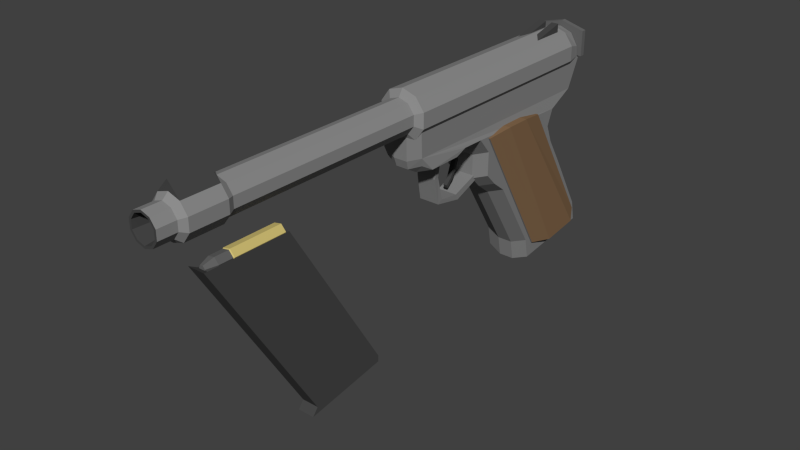 # Source: Ruger2222.blend  (saved by Blender 2.70.0; exported with 4.5.12 LTS)
import bpy
from mathutils import Matrix  # noqa: F401  (used for matrix-valued properties, if any)

bpy.ops.wm.read_factory_settings(use_empty=True)
scene = bpy.context.scene
scene.name = 'Scene'

# ---- collections
col_collection_1 = bpy.data.collections.new('Collection 1'); scene.collection.children.link(col_collection_1)

# ---- materials (node trees are filled in below, after node groups)
mat_material_008 = bpy.data.materials.new('Material.008')
mat_material_008.alpha_threshold = 0.0
mat_material_008.use_transparent_shadow = False
mat_material_008.diffuse_color = (0.65, 0.5325, 0.1812, 1.0)
mat_material_008.roughness = 0.5
mat_material_008.line_color = (0.0, 0.0, 0.0, 1.0)
mat_material_009 = bpy.data.materials.new('Material.009')
mat_material_009.alpha_threshold = 0.0
mat_material_009.use_transparent_shadow = False
mat_material_009.diffuse_color = (0.1282, 0.1282, 0.1282, 1.0)
mat_material_009.roughness = 0.5
mat_material_009.line_color = (0.0, 0.0, 0.0, 1.0)
mat_material_006 = bpy.data.materials.new('Material.006')
mat_material_006.alpha_threshold = 0.0
mat_material_006.use_transparent_shadow = False
mat_material_006.diffuse_color = (0.06681, 0.06681, 0.06681, 1.0)
mat_material_006.roughness = 0.5
mat_material_006.line_color = (0.0, 0.0, 0.0, 1.0)
mat_material_007 = bpy.data.materials.new('Material.007')
mat_material_007.alpha_threshold = 0.0
mat_material_007.use_transparent_shadow = False
mat_material_007.diffuse_color = (0.1424, 0.1424, 0.1424, 1.0)
mat_material_007.roughness = 0.5
mat_material_007.line_color = (0.0, 0.0, 0.0, 1.0)
mat_material_005 = bpy.data.materials.new('Material.005')
mat_material_005.alpha_threshold = 0.0
mat_material_005.use_transparent_shadow = False
mat_material_005.diffuse_color = (0.06372, 0.06372, 0.06372, 1.0)
mat_material_005.roughness = 0.5
mat_material_005.line_color = (0.0, 0.0, 0.0, 1.0)
mat_material_001 = bpy.data.materials.new('Material.001')
mat_material_001.alpha_threshold = 0.0
mat_material_001.use_transparent_shadow = False
mat_material_001.diffuse_color = (0.233, 0.1397, 0.07351, 1.0)
mat_material_001.roughness = 0.5
mat_material_001.line_color = (0.0, 0.0, 0.0, 1.0)
mat_material_002 = bpy.data.materials.new('Material.002')
mat_material_002.alpha_threshold = 0.0
mat_material_002.use_transparent_shadow = False
mat_material_002.diffuse_color = (0.233, 0.233, 0.233, 1.0)
mat_material_002.roughness = 0.5
mat_material_002.line_color = (0.0, 0.0, 0.0, 1.0)
mat_material_003 = bpy.data.materials.new('Material.003')
mat_material_003.alpha_threshold = 0.0
mat_material_003.use_transparent_shadow = False
mat_material_003.diffuse_color = (0.2668, 0.2668, 0.2668, 1.0)
mat_material_003.roughness = 0.5
mat_material_003.line_color = (0.0, 0.0, 0.0, 1.0)
mat_material_004 = bpy.data.materials.new('Material.004')
mat_material_004.alpha_threshold = 0.0
mat_material_004.use_transparent_shadow = False
mat_material_004.diffuse_color = (0.06372, 0.06372, 0.06372, 1.0)
mat_material_004.roughness = 0.5
mat_material_004.line_color = (0.0, 0.0, 0.0, 1.0)

# ---- material node trees

# ---- world
world_world = bpy.data.worlds.new('World'); scene.world = world_world
world_world.color = (0.05088, 0.05088, 0.05088)
world_world.use_sun_shadow = False
world_world.sun_shadow_jitter_overblur = 0.0
world_world.cycles.sampling_method = 'MANUAL'
world_world.cycles.sample_map_resolution = 256

# ---- meshes
me_cylinder_007 = bpy.data.meshes.new('Cylinder.007')
me_cylinder_007.from_pydata([(0.0, 1.0, -1.0), (0.0, 1.0, 0.774), (0.866, 0.5, -1.0), (0.866, 0.5, 0.774), (0.866, -0.5, -1.0), (0.866, -0.5, 0.774), (-8.742e-08, -1.0, -1.0), (-8.742e-08, -1.0, 0.774), (-0.866, -0.5, -1.0), (-0.866, -0.5, 0.774), (-0.866, 0.5, -1.0), (-0.866, 0.5, 0.774), (2.809e-08, 0.914, 0.8024), (0.7916, 0.457, 0.8024), (0.7916, -0.457, 0.8024), (-1.114e-07, -0.914, 0.8024), (-0.7916, -0.457, 0.8024), (-0.7916, 0.457, 0.8024)], [], [(0, 1, 3, 2), (2, 3, 5, 4), (4, 5, 7, 6), (6, 7, 9, 8), (1, 11, 17, 12), (10, 11, 1, 0), (8, 9, 11, 10), (0, 2, 4, 6, 8, 10), (11, 9, 16, 17), (9, 7, 15, 16), (7, 5, 14, 15), (5, 3, 13, 14), (3, 1, 12, 13)])
_uv = me_cylinder_007.uv_layers.new(name='UVMap')
_uv.uv.foreach_set('vector', [0.7754, 0.9435, 0.7754, 0.5, 1.0, 0.5, 1.0, 0.9435, 0.3369, 0.5, 0.3369, 0.9435, 0.2246, 0.9435, 0.2246, 0.5, 0.2246, 0.5, 0.2246, 0.9435, 5.355e-08, 0.9435, 0.0, 0.5, 0.3984, 0.5, 5.355e-08, 0.5, 5.355e-08, 0.375, 0.3984, 0.375, 0.7754, 0.875, 0.5869, 1.0, 0.5853, 0.9785, 0.7576, 0.8643, 0.3984, 0.125, 0.0, 0.125, 1.339e-08, 2.98e-08, 0.3984, 0.0, 0.3984, 0.375, 5.355e-08, 0.375, 0.0, 0.125, 0.3984, 0.125, 0.5929, 0.5, 0.3984, 0.375, 0.3984, 0.125, 0.5929, 0.0, 0.7875, 0.125, 0.7875, 0.375, 0.5869, 1.0, 0.3984, 0.875, 0.4131, 0.8643, 0.5853, 0.9785, 0.3984, 0.875, 0.3984, 0.625, 0.4131, 0.6357, 0.4131, 0.8643, 0.3984, 0.625, 0.5869, 0.5, 0.5853, 0.5215, 0.4131, 0.6357, 0.5869, 0.5, 0.7754, 0.625, 0.7576, 0.6357, 0.5853, 0.5215, 0.7754, 0.625, 0.7754, 0.875, 0.7576, 0.8643, 0.7576, 0.6357])
me_cylinder_007.materials.append(mat_material_008)
me_cylinder_007.materials.append(mat_material_009)
me_cylinder_007.use_remesh_preserve_volume = False
me_cylinder_007.use_remesh_preserve_attributes = False
me_cylinder_007.use_mirror_vertex_groups = False
me_cylinder_007.update()
me_cylinder_005 = bpy.data.meshes.new('Cylinder.005')
me_cylinder_005.from_pydata([(0.0, 1.0, -1.0), (0.0, 1.0, 0.774), (0.866, 0.5, -1.0), (0.866, 0.5, 0.774), (0.866, -0.5, -1.0), (0.866, -0.5, 0.774), (-8.742e-08, -1.0, -1.0), (-8.742e-08, -1.0, 0.774), (-0.866, -0.5, -1.0), (-0.866, -0.5, 0.774), (-0.866, 0.5, -1.0), (-0.866, 0.5, 0.774), (2.809e-08, 0.914, 0.8024), (0.7916, 0.457, 0.8024), (0.7916, -0.457, 0.8024), (-1.114e-07, -0.914, 0.8024), (-0.7916, -0.457, 0.8024), (-0.7916, 0.457, 0.8024), (-2.876e-07, 0.914, 1.279), (0.7916, 0.457, 1.279), (0.7916, -0.457, 1.279), (-4.271e-07, -0.914, 1.279), (-0.7916, -0.457, 1.279), (-0.7916, 0.457, 1.279), (-2.858e-07, 0.4506, 1.626), (0.3902, 0.2253, 1.626), (0.3902, -0.2253, 1.626), (-4.091e-07, -0.4506, 1.626), (-0.3902, -0.2253, 1.626), (-0.3902, 0.2253, 1.626)], [], [(0, 1, 3, 2), (2, 3, 5, 4), (4, 5, 7, 6), (6, 7, 9, 8), (1, 11, 17, 12), (10, 11, 1, 0), (8, 9, 11, 10), (0, 2, 4, 6, 8, 10), (12, 17, 23, 18), (11, 9, 16, 17), (9, 7, 15, 16), (7, 5, 14, 15), (5, 3, 13, 14), (3, 1, 12, 13), (18, 23, 29, 24), (17, 16, 22, 23), (16, 15, 21, 22), (15, 14, 20, 21), (14, 13, 19, 20), (13, 12, 18, 19), (25, 24, 29, 28, 27, 26), (23, 22, 28, 29), (22, 21, 27, 28), (21, 20, 26, 27), (20, 19, 25, 26), (19, 18, 24, 25)])
me_cylinder_005.polygons.foreach_set('material_index', [0, 0, 0, 0, 0, 0, 0, 0, 1, 0, 0, 0, 0, 0, 1, 1, 1, 1, 1, 1, 1, 1, 1, 1, 1, 1])
_uv = me_cylinder_005.uv_layers.new(name='UVMap')
_uv.uv.foreach_set('vector', [0.6738, 0.7335, 0.6738, 0.3887, 0.8746, 0.3887, 0.8746, 0.7335, 0.8746, 0.7335, 0.8746, 0.3887, 0.9749, 0.3887, 0.9749, 0.7335, 0.7037, 0.3448, 0.7037, 5.792e-08, 0.9044, 0.0, 0.9044, 0.3448, 0.3561, 0.3887, 9.571e-08, 0.3887, 4.785e-08, 0.2915, 0.3561, 0.2915, 0.3561, 0.09718, 0.5299, 0.0, 0.5299, 0.01671, 0.371, 0.1055, 0.3561, 0.09718, 0.0, 0.09718, 4.785e-08, 2.317e-08, 0.3561, 0.0, 0.3561, 0.2915, 4.785e-08, 0.2915, 0.0, 0.09718, 0.3561, 0.09718, 0.1822, 0.7775, 0.008415, 0.6803, 0.008415, 0.4859, 0.1822, 0.3887, 0.3561, 0.4859, 0.3561, 0.6803, 0.9044, 0.3553, 0.9044, 0.2665, 1.0, 0.2665, 1.0, 0.3553, 0.5299, 0.0, 0.7037, 0.09718, 0.6888, 0.1055, 0.5299, 0.01671, 0.7037, 0.09718, 0.7037, 0.2915, 0.6888, 0.2832, 0.6888, 0.1055, 0.7037, 0.2915, 0.5299, 0.3887, 0.5299, 0.372, 0.6888, 0.2832, 0.5299, 0.3887, 0.3561, 0.2915, 0.371, 0.2832, 0.5299, 0.372, 0.3561, 0.2915, 0.3561, 0.09718, 0.371, 0.1055, 0.371, 0.2832, 0.3561, 0.4776, 0.515, 0.3887, 0.515, 0.4788, 0.4366, 0.5226, 0.9044, 0.2665, 0.9044, 0.08883, 1.0, 0.08883, 1.0, 0.2665, 0.9044, 0.08883, 0.9044, 0.0, 1.0, 3.475e-08, 1.0, 0.08883, 0.7694, 0.9112, 0.7694, 0.7335, 0.865, 0.7335, 0.865, 0.9112, 0.6738, 1.0, 0.6738, 0.9112, 0.7694, 0.9112, 0.7694, 1.0, 0.6738, 0.9112, 0.6738, 0.7335, 0.7694, 0.7335, 0.7694, 0.9112, 0.4366, 0.6102, 0.4366, 0.5226, 0.515, 0.4788, 0.5933, 0.5226, 0.5933, 0.6102, 0.515, 0.654, 0.515, 0.3887, 0.6738, 0.4776, 0.5933, 0.5226, 0.515, 0.4788, 0.6738, 0.4776, 0.6738, 0.6552, 0.5933, 0.6102, 0.5933, 0.5226, 0.6738, 0.6552, 0.515, 0.744, 0.515, 0.654, 0.5933, 0.6102, 0.515, 0.744, 0.3561, 0.6552, 0.4366, 0.6102, 0.515, 0.654, 0.3561, 0.6552, 0.3561, 0.4776, 0.4366, 0.5226, 0.4366, 0.6102])
me_cylinder_005.materials.append(mat_material_008)
me_cylinder_005.materials.append(mat_material_009)
me_cylinder_005.use_remesh_preserve_volume = False
me_cylinder_005.use_remesh_preserve_attributes = False
me_cylinder_005.use_mirror_vertex_groups = False
me_cylinder_005.update()
me_cube_010 = bpy.data.meshes.new('Cube.010')
me_cube_010.from_pydata([(-0.2078, 0.3111, -2.105), (-0.2078, 1.933, -1.862), (0.2128, 1.933, -1.862), (0.2128, 0.3111, -2.105), (-0.2078, 0.4222, -1.968), (-0.2078, 1.935, -1.743), (0.2128, 1.935, -1.743), (0.2128, 0.4222, -1.968), (-0.2078, -1.651, 1.433), (-0.2078, -0.01298, 1.433), (0.2128, -0.01298, 1.433), (0.2128, -1.651, 1.433), (-0.1474, -1.524, 1.377), (-0.1474, -0.01599, 1.377), (0.1398, -0.01599, 1.377), (0.1398, -1.524, 1.377), (-0.134, -1.453, 1.194), (-0.134, -0.0864, 1.194), (0.1264, -0.0864, 1.194), (0.1264, -1.453, 1.194)], [], [(4, 5, 1, 0), (5, 6, 2, 1), (6, 7, 3, 2), (7, 4, 0, 3), (0, 1, 2, 3), (4, 7, 11, 8), (8, 11, 15, 12), (7, 6, 10, 11), (6, 5, 9, 10), (5, 4, 8, 9), (12, 15, 19, 16), (11, 10, 14, 15), (10, 9, 13, 14), (9, 8, 12, 13), (19, 18, 17, 16), (15, 14, 18, 19), (14, 13, 17, 18), (13, 12, 16, 17)])
_uv = me_cube_010.uv_layers.new(name='UVMap')
_uv.uv.foreach_set('vector', [0.2816, 0.6794, 0.5602, 0.6798, 0.5566, 0.7015, 0.2579, 0.7015, 0.8468, 0.6684, 0.9234, 0.6684, 0.9234, 0.6894, 0.8468, 0.6894, 0.8468, 0.01854, 0.5905, 0.1296, 0.5602, 0.1187, 0.8351, 0.0, 1.0, 0.02918, 0.9234, 0.02918, 0.9234, 0.0, 1.0, 0.0, 0.9234, 0.6894, 0.9234, 0.993, 0.8468, 0.993, 0.8468, 0.6894, 0.9234, 0.02918, 1.0, 0.02918, 1.0, 0.5646, 0.9234, 0.5646, 0.5602, 1.0, 0.4836, 1.0, 0.4969, 0.9748, 0.5492, 0.9748, 0.5905, 0.1296, 0.8468, 0.01854, 0.8468, 0.7083, 0.5925, 0.8669, 0.9234, 0.6684, 0.8468, 0.6684, 0.8468, 0.0, 0.9234, 0.0, 0.5602, 0.6798, 0.2816, 0.6794, 0.0, 0.0, 0.295, 0.04495, 0.4146, 0.7547, 0.4146, 0.7015, 0.4502, 0.704, 0.4502, 0.7522, 0.4836, 1.0, 0.4836, 0.7031, 0.4969, 0.7015, 0.4969, 0.9748, 0.04742, 0.7794, 0.04742, 0.7015, 0.0574, 0.7127, 0.0574, 0.7659, 0.5602, 0.7031, 0.5602, 1.0, 0.5492, 0.9748, 0.5492, 0.7015, 2.171e-08, 0.9493, 0.0, 0.7015, 0.04742, 0.7015, 0.04742, 0.9493, 0.4836, 0.7015, 0.4836, 0.9807, 0.4502, 0.9676, 0.4502, 0.7146, 0.0574, 0.7659, 0.0574, 0.7127, 0.09267, 0.7152, 0.09267, 0.7634, 0.9568, 0.6894, 0.9568, 0.9685, 0.9234, 0.9555, 0.9234, 0.7024])
me_cube_010.materials.append(mat_material_006)
me_cube_010.use_remesh_preserve_volume = False
me_cube_010.use_remesh_preserve_attributes = False
me_cube_010.use_mirror_vertex_groups = False
me_cube_010.update()
me_cube_005 = bpy.data.meshes.new('Cube.005')
me_cube_005.from_pydata([(-0.002744, -7.296, 0.382), (-0.002744, -0.06432, 0.382), (-0.04103, -7.296, 0.3336), (-0.04103, -0.06432, 0.3336), (-0.06469, -7.296, 0.2071), (-0.06469, -0.06432, 0.2071), (-0.06469, -7.296, 0.05072), (-0.06469, -0.06432, 0.05072), (-0.04103, -7.296, -0.07581), (-0.04103, -0.06432, -0.07581), (-0.002744, -7.296, -0.1241), (-0.002744, -0.06432, -0.1241), (0.03554, -7.296, -0.07581), (0.03554, -0.06432, -0.07581), (0.0592, -7.296, 0.05072), (0.05921, -0.06432, 0.05072), (0.0592, -7.296, 0.2071), (0.05921, -0.06432, 0.2071), (0.03554, -7.296, 0.3336), (0.03554, -0.06432, 0.3336), (-0.3416, -0.1542, -0.5248), (-0.3416, 0.1542, -0.5248), (0.3416, 0.1542, -0.517), (0.3416, -0.1542, -0.517), (-0.3416, -0.1542, 0.8798), (-0.3416, 0.1542, 0.8798), (0.3416, 0.1542, 0.8798), (0.3416, -0.1542, 0.8798), (0.001097, -0.1542, -0.8798), (0.001562, 0.1542, -0.8798), (-0.3199, -11.7, 0.8885), (-0.3199, -7.349, 0.8885), (-0.2191, -7.349, -0.3148), (-0.2191, -11.7, -0.3148), (-0.3117, -11.7, 0.2042), (-0.3117, -7.349, 0.2042)], [], [(0, 1, 3, 2), (2, 3, 5, 4), (4, 5, 7, 6), (6, 7, 9, 8), (8, 9, 11, 10), (10, 11, 13, 12), (12, 13, 15, 14), (14, 15, 17, 16), (18, 19, 1, 0), (16, 17, 19, 18), (24, 25, 21, 20), (25, 26, 22, 29, 21), (26, 27, 23, 22), (27, 24, 20, 28, 23), (20, 21, 29, 28), (27, 26, 25, 24), (28, 29, 22, 23), (34, 30, 31, 35), (35, 32, 33, 34)])
_uv = me_cube_005.uv_layers.new(name='UVMap')
_uv.uv.foreach_set('vector', [0.5106, 0.001669, 0.4638, 1.0, 0.451, 0.9998, 0.4978, 0.001513, 0.4978, 0.001513, 0.451, 0.9998, 0.417, 0.9994, 0.4638, 0.001099, 0.4638, 0.001099, 0.417, 0.9994, 0.3746, 0.9989, 0.4214, 0.000583, 0.4214, 0.000583, 0.3746, 0.9989, 0.3402, 0.9985, 0.387, 0.0001634, 0.387, 0.0001634, 0.3402, 0.9985, 0.3268, 0.9983, 0.3736, 0.0, 0.5106, 0.9986, 0.5106, 6.173e-09, 0.5237, 6.173e-09, 0.5237, 0.9986, 0.5237, 0.9986, 0.5237, 6.173e-09, 0.558, 4.115e-09, 0.558, 0.9986, 0.558, 0.9986, 0.558, 4.115e-09, 0.6004, 2.058e-09, 0.6004, 0.9986, 0.6347, 0.9986, 0.6347, 0.0, 0.6478, 0.0, 0.6478, 0.9986, 0.6004, 0.9986, 0.6004, 2.058e-09, 0.6347, 0.0, 0.6347, 0.9986, 0.9164, 0.2444, 0.8329, 0.2444, 0.8329, 0.05049, 0.9164, 0.05049, 0.8329, 0.243, 0.6478, 0.243, 0.6478, 0.0501, 0.7399, 0.0, 0.8329, 0.04902, 0.8329, 0.2444, 0.9164, 0.2444, 0.9164, 0.4372, 0.8329, 0.4372, 0.8329, 0.486, 0.6478, 0.486, 0.6478, 0.292, 0.7406, 0.243, 0.8329, 0.2931, 0.9164, 0.05049, 0.8329, 0.05049, 0.8329, 0.0, 0.9164, 2.025e-06, 1.0, 0.3387, 0.9164, 0.3387, 0.9164, 0.2444, 1.0, 0.2444, 0.9164, 0.4873, 0.8329, 0.4873, 0.8329, 0.4372, 0.9164, 0.4372, 0.1414, 0.0, 0.3268, 0.0, 0.3268, 0.601, 0.1414, 0.601, 0.1414, 0.601, 8.883e-08, 0.601, 0.0, 0.0, 0.1414, 0.0])
me_cube_005.materials.append(mat_material_007)
me_cube_005.use_remesh_preserve_volume = False
me_cube_005.use_remesh_preserve_attributes = False
me_cube_005.use_mirror_vertex_groups = False
me_cube_005.update()
me_cube_004 = bpy.data.meshes.new('Cube.004')
me_cube_004.from_pydata([(-0.228, -9.324, 0.04724), (-0.3393, -8.213, 0.1706), (0.2747, -7.833, 0.1735), (0.3718, -9.467, 0.08627), (-0.3103, -10.44, 0.2822), (-0.3103, -8.476, 0.3502), (0.3638, -8.476, 0.3502), (0.3638, -10.44, 0.2822), (-0.3152, -6.878, -0.1376), (-0.3152, -4.556, -0.1119), (0.3353, -4.556, -0.1119), (0.3353, -6.878, -0.1376), (-0.3253, -0.7113, -0.4792), (-0.3253, -0.986, -0.3325), (0.3037, -0.986, -0.3325), (0.3037, -0.7113, -0.4792), (-0.3207, 7.242, -0.3417), (-0.3207, 7.043, -0.2351), (0.2554, 7.043, -0.2351), (0.2554, 7.242, -0.3417), (-0.2686, 11.97, -0.1568), (-0.2686, 10.57, -0.08126), (0.2423, 10.57, -0.08126), (0.2423, 11.97, -0.1568)], [], [(4, 5, 1, 0), (5, 6, 2, 1), (6, 7, 3, 2), (7, 4, 0, 3), (3, 0, 8, 11), (11, 8, 12, 15), (2, 3, 11, 10), (1, 2, 10, 9), (0, 1, 9, 8), (15, 12, 16, 19), (10, 11, 15, 14), (9, 10, 14, 13), (8, 9, 13, 12), (19, 16, 20, 23), (14, 15, 19, 18), (13, 14, 18, 17), (12, 13, 17, 16), (18, 19, 23, 22), (17, 18, 22, 21), (16, 17, 21, 20), (21, 22, 23, 20)])
me_cube_004.materials.append(mat_material_005)
me_cube_004.use_remesh_preserve_volume = False
me_cube_004.use_remesh_preserve_attributes = False
me_cube_004.use_mirror_vertex_groups = False
me_cube_004.update()
me_cube_002 = bpy.data.meshes.new('Cube.002')
me_cube_002.from_pydata([(0.1517, 2.313, -2.102), (0.1517, 3.721, -1.884), (0.2272, 3.721, -1.884), (0.2272, 2.313, -2.102), (0.1517, 0.7579, 0.5544), (0.1517, 2.255, 0.5544), (0.2272, 2.255, 0.5544), (0.2272, 0.7579, 0.5544), (0.07436, 1.257, 0.6303), (0.07436, 1.756, 0.6303), (0.07436, 3.581, -2.102), (0.07436, 2.812, -2.202), (0.2272, 1.756, 0.6303), (0.2272, 1.257, 0.6303), (0.2272, 2.812, -2.202), (0.2272, 3.581, -2.102), (1.091, 2.313, -2.102), (1.091, 3.721, -1.884), (1.016, 3.721, -1.884), (1.016, 2.313, -2.102), (1.091, 0.7579, 0.5544), (1.091, 2.255, 0.5544), (1.016, 2.255, 0.5544), (1.016, 0.7579, 0.5544), (1.168, 1.257, 0.6303), (1.168, 1.756, 0.6303), (1.168, 3.581, -2.102), (1.168, 2.812, -2.202), (1.016, 1.756, 0.6303), (1.016, 1.257, 0.6303), (1.016, 2.812, -2.202), (1.016, 3.581, -2.102), (0.4483, -0.4244, 0.09592), (0.4404, -0.3337, 0.1253), (0.8199, -0.3337, 0.1253), (0.8271, -0.4289, 0.1199), (0.4232, -0.4153, 0.4347), (0.4304, -0.2959, 0.4427), (0.8383, -0.2959, 0.4427), (0.8303, -0.4215, 0.4601), (0.4274, -0.3198, -0.3868), (0.4274, -0.2183, -0.328), (0.821, -0.2183, -0.328), (0.821, -0.3198, -0.3868), (0.4213, 0.2608, -0.5101), (0.4213, 0.2034, -0.3948), (0.8019, 0.2034, -0.3948), (0.8019, 0.2608, -0.5101), (0.4054, 1.273, -0.1309), (0.4054, 1.226, -0.03818), (0.7914, 1.226, -0.03818), (0.7914, 1.273, -0.1309), (0.1993, -1.0, 0.7468), (0.1993, 3.4, 0.7119), (1.0, 3.4, 0.7119), (1.0, -1.0, 0.7468), (0.2134, -1.0, 1.203), (0.2134, 3.7, 1.285), (0.9859, 3.711, 1.285), (0.9859, -1.0, 1.203), (0.186, -0.7924, 0.4992), (0.186, 2.785, 0.4992), (1.059, 2.785, 0.4992), (1.059, -0.7924, 0.4992), (0.2356, -0.9526, 0.5911), (0.9616, -0.9479, 0.5855), (1.059, 0.786, 0.2839), (0.186, 0.786, 0.2839), (1.059, 0.5322, 0.5885), (0.186, 0.5322, 0.5885), (1.059, 0.09837, 0.5967), (0.186, 0.09837, 0.5967), (1.059, -0.1349, 0.5032), (0.186, -0.1349, 0.5032), (1.059, 2.656, 0.19), (0.186, 2.656, 0.19), (0.186, 1.001, -0.3955), (1.059, 1.001, -0.3955), (0.186, 0.782, -0.1678), (1.059, 0.782, -0.1678), (0.186, 2.797, -0.1562), (1.059, 2.797, -0.1562), (0.186, 1.284, -0.6152), (1.059, 1.284, -0.6152), (0.186, 3.137, -0.7049), (1.059, 3.137, -0.7049), (0.186, 2.131, -1.99), (1.059, 2.131, -1.99), (0.186, 3.773, -1.794), (1.059, 3.773, -1.794), (0.186, 2.21, -2.384), (1.059, 2.21, -2.384), (0.186, 3.852, -2.188), (1.059, 3.852, -2.188), (0.4709, 3.776, 1.285), (0.7284, 3.758, 1.285), (0.7331, 3.587, 0.7119), (0.4662, 3.587, 0.7119), (0.7284, -1.066, 1.098), (0.4709, -1.066, 1.098), (0.4662, -1.066, 0.6413), (0.7331, -1.066, 0.6413), (0.7677, 2.971, 0.4992), (0.4768, 2.971, 0.4992), (0.4768, -0.8589, 0.3937), (0.7677, -0.8589, 0.3937), (0.7196, -1.016, 0.4819), (0.4776, -1.018, 0.4837), (0.7677, 0.7196, 0.1785), (0.4768, 0.7196, 0.1785), (0.7677, 0.4658, 0.4831), (0.4768, 0.4658, 0.4831), (0.7677, 0.03194, 0.4912), (0.4768, 0.03194, 0.4912), (0.7677, -0.2014, 0.3978), (0.4768, -0.2014, 0.3978), (0.7677, 2.843, 0.19), (0.4768, 2.843, 0.19), (0.7677, 0.9342, -0.501), (0.4768, 0.9342, -0.501), (0.7677, 0.7156, -0.2733), (0.4768, 0.7156, -0.2733), (0.7677, 2.983, -0.1562), (0.4768, 2.983, -0.1562), (0.7677, 1.217, -0.7207), (0.4768, 1.217, -0.7207), (0.7677, 3.323, -0.7049), (0.4768, 3.323, -0.7049), (0.7677, 2.065, -2.096), (0.4768, 2.065, -2.096), (0.7677, 3.96, -1.794), (0.4768, 3.96, -1.794), (0.7677, 2.143, -2.49), (0.4768, 2.143, -2.49), (0.7677, 4.039, -2.188), (0.4768, 4.039, -2.188), (0.4012, 3.201, 1.971), (0.4012, 2.298, 1.759), (0.5419, 2.298, 1.759), (0.5419, 3.201, 1.971), (0.4012, 3.201, 1.664), (0.4012, 2.209, 1.561), (0.5419, 2.209, 1.561), (0.5419, 3.201, 1.664), (0.667, 3.201, 1.971), (0.667, 2.244, 1.738), (0.8077, 2.244, 1.738), (0.8077, 3.201, 1.971), (0.667, 3.201, 1.664), (0.667, 2.155, 1.54), (0.8077, 2.155, 1.54), (0.8077, 3.201, 1.664), (0.6057, -1.108, 1.735), (0.6057, -4.952, 1.735), (0.795, -4.952, 1.674), (0.795, -1.108, 1.674), (0.8779, -1.023, 1.788), (0.6057, -1.023, 1.876), (0.4163, -1.108, 1.674), (0.4163, -4.952, 1.674), (0.6057, -5.073, 1.793), (0.8291, -5.073, 1.721), (0.9121, -4.952, 1.513), (0.9121, -1.108, 1.513), (0.3335, -1.023, 1.788), (1.046, -1.023, 1.556), (0.8779, 3.344, 1.788), (0.6057, 3.344, 1.876), (0.2993, -1.108, 1.513), (0.2993, -4.952, 1.513), (0.3823, -5.073, 1.721), (0.9671, -5.073, 1.531), (0.6057, -5.781, 1.793), (0.8291, -5.781, 1.721), (0.9121, -4.952, 1.314), (0.9121, -1.108, 1.314), (0.1652, -1.023, 1.556), (0.3335, 3.344, 1.788), (1.046, -1.023, 1.27), (1.046, 3.344, 1.556), (1.046, 3.344, 1.27), (0.8779, 3.344, 1.039), (0.6057, 3.344, 0.9501), (0.3335, 3.344, 1.039), (0.1652, 3.344, 1.27), (0.1652, 3.344, 1.556), (0.2993, -1.108, 1.314), (0.2993, -4.952, 1.314), (0.2442, -5.073, 1.531), (0.3823, -5.781, 1.721), (0.9671, -5.073, 1.296), (0.9671, -5.781, 1.531), (0.2442, -5.781, 1.531), (0.2442, -5.781, 1.296), (0.3823, -5.781, 1.106), (0.6057, -5.781, 1.033), (0.8291, -5.781, 1.106), (0.9671, -5.781, 1.296), (0.795, -4.952, 1.153), (0.795, -1.108, 1.153), (0.1652, -1.023, 1.27), (0.1652, 1.347, 1.556), (0.2587, 1.347, 1.685), (0.2587, 0.1373, 1.685), (0.1652, 0.1373, 1.556), (0.8779, -1.023, 1.039), (0.6057, -1.023, 0.9501), (0.3335, -1.023, 1.039), (0.1652, 0.1373, 1.354), (0.1652, 1.347, 1.354), (0.4163, -1.108, 1.153), (0.4163, -4.952, 1.153), (0.2442, -5.073, 1.296), (0.8291, -5.073, 1.106), (0.3823, -5.073, 1.106), (0.6057, -5.073, 1.033), (0.6057, -4.952, 1.091), (0.6057, -1.108, 1.091), (0.7319, 1.347, 1.717), (0.7319, 0.1373, 1.717), (0.7319, 0.1373, 1.35), (0.6608, 0.1373, 1.085), (0.7319, 1.347, 1.35), (0.6608, 1.347, 1.085), (0.8392, 3.631, 1.709), (0.6057, 3.631, 1.797), (0.3721, 3.631, 1.709), (0.9787, 3.631, 1.477), (0.991, 3.631, 1.286), (0.7658, 3.631, 1.231), (0.6057, 3.631, 1.202), (0.4455, 3.631, 1.231), (0.2203, 3.631, 1.286), (0.2327, 3.631, 1.477), (0.6057, -5.073, 1.97), (0.673, -5.073, 1.897), (0.5384, -5.073, 1.897), (0.6057, -5.781, 1.97), (0.673, -5.781, 1.897), (0.5384, -5.781, 1.897), (0.6057, -5.887, 1.698), (0.7732, -5.887, 1.644), (0.4381, -5.887, 1.644), (0.8768, -5.887, 1.501), (0.3345, -5.887, 1.501), (0.3345, -5.887, 1.325), (0.4381, -5.887, 1.183), (0.6057, -5.887, 1.128), (0.7732, -5.887, 1.183), (0.8768, -5.887, 1.325), (0.6057, -6.239, 1.698), (0.7732, -6.239, 1.644), (0.4381, -6.239, 1.644), (0.8768, -6.239, 1.501), (0.3345, -6.239, 1.501), (0.3345, -6.239, 1.325), (0.4381, -6.239, 1.183), (0.6057, -6.239, 1.128), (0.7732, -6.239, 1.183), (0.8768, -6.239, 1.325), (0.6057, -6.239, 1.655), (0.748, -6.239, 1.609), (0.4633, -6.239, 1.609), (0.836, -6.239, 1.488), (0.3754, -6.239, 1.488), (0.3754, -6.239, 1.338), (0.4633, -6.239, 1.217), (0.6057, -6.239, 1.171), (0.748, -6.239, 1.217), (0.836, -6.239, 1.338), (0.6057, -5.805, 1.603), (0.7175, -5.805, 1.567), (0.4938, -5.805, 1.567), (0.7866, -5.805, 1.472), (0.4247, -5.805, 1.472), (0.4247, -5.805, 1.354), (0.4938, -5.805, 1.259), (0.6057, -5.805, 1.223), (0.7175, -5.805, 1.259), (0.7866, -5.805, 1.354)], [], [(9, 5, 1, 10), (5, 6, 2, 1), (7, 4, 0, 3), (10, 1, 2, 15), (12, 6, 5, 9), (4, 8, 11, 0), (8, 9, 10, 11), (0, 11, 14, 3), (11, 10, 15, 14), (7, 13, 8, 4), (13, 12, 9, 8), (25, 26, 17, 21), (21, 17, 18, 22), (23, 19, 16, 20), (26, 31, 18, 17), (28, 25, 21, 22), (20, 16, 27, 24), (24, 27, 26, 25), (16, 19, 30, 27), (27, 30, 31, 26), (23, 20, 24, 29), (29, 24, 25, 28), (36, 37, 33, 32), (37, 38, 34, 33), (38, 39, 35, 34), (39, 36, 32, 35), (35, 32, 40, 43), (43, 40, 44, 47), (34, 35, 43, 42), (33, 34, 42, 41), (32, 33, 41, 40), (47, 44, 48, 51), (42, 43, 47, 46), (41, 42, 46, 45), (40, 41, 45, 44), (46, 47, 51, 50), (45, 46, 50, 49), (44, 45, 49, 48), (56, 57, 53, 52), (95, 58, 54, 96), (58, 59, 55, 54), (99, 56, 52, 100), (100, 52, 64, 107), (99, 94, 57, 56), (105, 114, 72, 63), (54, 55, 65, 63, 72, 70, 68, 66, 79, 77, 81, 74, 62), (96, 54, 62, 102), (52, 53, 61, 75, 80, 76, 78, 67, 69, 71, 73, 60, 64), (107, 64, 60, 104), (108, 120, 79, 66), (110, 108, 66, 68), (112, 110, 68, 70), (114, 112, 70, 72), (116, 102, 62, 74), (122, 81, 85, 126), (120, 118, 77, 79), (122, 116, 74, 81), (126, 85, 89, 130), (81, 77, 83, 85), (76, 80, 84, 82), (119, 76, 82, 125), (130, 89, 93, 134), (85, 83, 87, 89), (82, 84, 88, 86), (125, 82, 86, 129), (132, 134, 93, 91), (89, 87, 91, 93), (86, 88, 92, 90), (129, 86, 90, 133), (57, 94, 97, 53), (94, 95, 96, 97), (59, 98, 101, 55), (98, 99, 100, 101), (55, 101, 106, 65), (101, 100, 107, 106), (59, 58, 95, 98), (98, 95, 94, 99), (60, 73, 115, 104), (104, 115, 114, 105), (53, 97, 103, 61), (97, 96, 102, 103), (65, 106, 105, 63), (106, 107, 104, 105), (67, 78, 121, 109), (109, 121, 120, 108), (69, 67, 109, 111), (111, 109, 108, 110), (71, 69, 111, 113), (113, 111, 110, 112), (73, 71, 113, 115), (115, 113, 112, 114), (75, 61, 103, 117), (117, 103, 102, 116), (80, 123, 127, 84), (123, 122, 126, 127), (78, 76, 119, 121), (121, 119, 118, 120), (80, 75, 117, 123), (123, 117, 116, 122), (84, 127, 131, 88), (127, 126, 130, 131), (77, 118, 124, 83), (118, 119, 125, 124), (88, 131, 135, 92), (131, 130, 134, 135), (83, 124, 128, 87), (124, 125, 129, 128), (90, 92, 135, 133), (133, 135, 134, 132), (87, 128, 132, 91), (128, 129, 133, 132), (140, 141, 137, 136), (141, 142, 138, 137), (142, 143, 139, 138), (143, 140, 136, 139), (136, 137, 138, 139), (143, 142, 141, 140), (148, 149, 145, 144), (149, 150, 146, 145), (150, 151, 147, 146), (151, 148, 144, 147), (144, 145, 146, 147), (151, 150, 149, 148), (152, 153, 154, 155), (152, 155, 156, 157), (158, 159, 153, 152), (154, 153, 160, 161), (155, 154, 162, 163), (158, 152, 157, 164), (155, 163, 165, 156), (157, 156, 166, 167), (168, 169, 159, 158), (153, 159, 170, 160), (162, 154, 161, 171), (170, 189, 239, 236), (163, 162, 174, 175), (168, 158, 164, 176), (164, 157, 167, 177), (163, 175, 178, 165), (156, 165, 179, 166), (177, 167, 225, 226), (186, 187, 169, 168), (159, 169, 188, 170), (189, 172, 237, 239), (174, 162, 171, 190), (171, 161, 173, 191), (197, 191, 243, 249), (175, 174, 198, 199), (186, 168, 176, 200), (176, 164, 177, 185, 201, 202, 203, 204), (175, 199, 205, 178), (165, 178, 180, 179), (178, 205, 181, 180), (205, 206, 182, 181), (206, 207, 183, 182), (207, 200, 184, 183), (200, 176, 204, 208, 209, 201, 185, 184), (210, 211, 187, 186), (169, 187, 212, 188), (170, 188, 192, 189), (198, 174, 190, 213), (190, 171, 191, 197), (188, 212, 193, 192), (212, 214, 194, 193), (214, 215, 195, 194), (215, 213, 196, 195), (213, 190, 197, 196), (199, 198, 216, 217), (210, 186, 200, 207), (199, 217, 206, 205), (217, 210, 207, 206), (217, 216, 211, 210), (187, 211, 214, 212), (216, 198, 213, 215), (211, 216, 215, 214), (203, 202, 218, 219), (208, 204, 203, 219, 220, 221), (218, 222, 220, 219), (202, 201, 209, 223, 222, 218), (209, 208, 221, 223), (222, 223, 221, 220), (225, 224, 227, 228, 229, 230, 231, 232, 233, 226), (185, 177, 226, 233), (184, 185, 233, 232), (183, 184, 232, 231), (182, 183, 231, 230), (181, 182, 230, 229), (180, 181, 229, 228), (179, 180, 228, 227), (166, 179, 227, 224), (167, 166, 224, 225), (235, 234, 237, 238), (234, 236, 239, 237), (173, 161, 235, 238), (172, 173, 238, 237), (160, 170, 236, 234), (161, 160, 234, 235), (249, 243, 253, 259), (196, 197, 249, 248), (195, 196, 248, 247), (194, 195, 247, 246), (193, 194, 246, 245), (192, 193, 245, 244), (189, 192, 244, 242), (191, 173, 241, 243), (172, 189, 242, 240), (173, 172, 240, 241), (259, 253, 263, 269), (248, 249, 259, 258), (247, 248, 258, 257), (246, 247, 257, 256), (245, 246, 256, 255), (244, 245, 255, 254), (242, 244, 254, 252), (243, 241, 251, 253), (240, 242, 252, 250), (241, 240, 250, 251), (269, 263, 273, 279), (258, 259, 269, 268), (257, 258, 268, 267), (256, 257, 267, 266), (255, 256, 266, 265), (254, 255, 265, 264), (252, 254, 264, 262), (253, 251, 261, 263), (250, 252, 262, 260), (251, 250, 260, 261), (271, 270, 272, 274, 275, 276, 277, 278, 279, 273), (268, 269, 279, 278), (267, 268, 278, 277), (266, 267, 277, 276), (265, 266, 276, 275), (264, 265, 275, 274), (262, 264, 274, 272), (263, 261, 271, 273), (260, 262, 272, 270), (261, 260, 270, 271)])
me_cube_002.polygons.foreach_set('material_index', [0, 1, 0, 0, 0, 0, 0, 0, 0, 0, 0, 0, 1, 1, 1, 0, 0, 0, 0, 0, 0, 0, 1, 1, 1, 1, 1, 1, 1, 1, 1, 1, 1, 1, 1, 1, 1, 1, 1, 1, 1, 1, 1, 1, 1, 1, 1, 1, 1, 1, 1, 1, 1, 1, 1, 1, 1, 1, 1, 1, 1, 1, 1, 1, 1, 1, 1, 1, 1, 1, 1, 1, 1, 1, 1, 1, 1, 1, 1, 1, 1, 1, 1, 1, 1, 1, 1, 1, 1, 1, 1, 1, 1, 1, 1, 1, 1, 1, 1, 1, 1, 1, 1, 1, 1, 1, 1, 1, 1, 1, 1, 3, 2, 3, 3, 3, 2, 3, 2, 3, 3, 3, 2, 2, 2, 2, 2, 2, 2, 2, 2, 2, 2, 2, 3, 2, 2, 2, 2, 2, 2, 2, 2, 3, 2, 2, 2, 2, 2, 2, 2, 2, 2, 2, 2, 2, 2, 2, 2, 2, 2, 2, 2, 2, 2, 2, 2, 2, 2, 2, 2, 2, 2, 2, 2, 2, 2, 2, 2, 2, 2, 2, 2, 2, 2, 2, 2, 2, 2, 2, 2, 3, 3, 3, 3, 3, 3, 2, 2, 2, 2, 2, 2, 2, 2, 2, 2, 3, 2, 2, 2, 2, 2, 2, 2, 2, 2, 3, 3, 3, 3, 3, 3, 3, 3, 3, 3, 3, 3, 3, 3, 3, 3, 3, 3, 3, 3])
_uv = me_cube_002.uv_layers.new(name='UVMap')
_uv.uv.foreach_set('vector', [0.3169, 0.5127, 0.3547, 0.5447, 0.3547, 0.8224, 0.3322, 0.8329, 0.2184, 0.7024, 0.2258, 0.7024, 0.2259, 0.9122, 0.2185, 0.9122, 0.2086, 0.7377, 0.2012, 0.7377, 0.2012, 0.4693, 0.2086, 0.4693, 0.2109, 0.9356, 0.2185, 0.9122, 0.2259, 0.9122, 0.2259, 0.9356, 0.9579, 0.5509, 0.9581, 0.5022, 0.9654, 0.5022, 0.9728, 0.5509, 0.2294, 0.4693, 0.2751, 0.4875, 0.2627, 0.8025, 0.2259, 0.7695, 0.2751, 0.4875, 0.3169, 0.5127, 0.3322, 0.8329, 0.2627, 0.8025, 0.6241, 0.9823, 0.6165, 0.9345, 0.6315, 0.9345, 0.6315, 0.9823, 0.6165, 0.9345, 0.6165, 0.8587, 0.6315, 0.8587, 0.6315, 0.9345, 0.9581, 0.6486, 0.9579, 0.5997, 0.9728, 0.5997, 0.9654, 0.6486, 0.9579, 0.5997, 0.9579, 0.5509, 0.9728, 0.5509, 0.9728, 0.5997, 0.0897, 0.7888, 0.1049, 0.4693, 0.1282, 0.4809, 0.1282, 0.7578, 0.2185, 0.7024, 0.2185, 0.4926, 0.2258, 0.4926, 0.2259, 0.7024, 0.8702, 0.725, 0.8702, 0.4566, 0.8776, 0.4566, 0.8776, 0.725, 0.2109, 0.4693, 0.2259, 0.4693, 0.2258, 0.4926, 0.2185, 0.4926, 0.6338, 0.5194, 0.6189, 0.5194, 0.6266, 0.4707, 0.634, 0.4707, 0.003508, 0.8342, 0.0, 0.5347, 0.03577, 0.5001, 0.04813, 0.8143, 0.04813, 0.8143, 0.03577, 0.5001, 0.1049, 0.4693, 0.0897, 0.7888, 0.9802, 0.6258, 0.9728, 0.6258, 0.9728, 0.578, 0.9877, 0.578, 0.9877, 0.578, 0.9728, 0.578, 0.9728, 0.5022, 0.9877, 0.5022, 0.634, 0.6171, 0.6266, 0.6171, 0.6189, 0.5682, 0.6338, 0.5682, 0.6338, 0.5682, 0.6189, 0.5682, 0.6189, 0.5194, 0.6338, 0.5194, 0.4815, 0.7145, 0.4857, 0.7255, 0.455, 0.7312, 0.4495, 0.7236, 0.0422, 0.9071, 0.002342, 0.9073, 0.004017, 0.8761, 0.0411, 0.8759, 0.9579, 0.6653, 0.956, 0.6776, 0.9244, 0.6684, 0.9277, 0.6597, 0.5883, 0.7472, 0.6281, 0.7497, 0.6256, 0.7828, 0.5886, 0.7804, 0.5886, 0.7804, 0.6256, 0.7828, 0.6277, 0.8305, 0.5892, 0.8305, 0.5804, 0.4707, 0.6189, 0.4712, 0.6187, 0.5269, 0.5816, 0.5264, 0.9277, 0.6597, 0.9244, 0.6684, 0.8808, 0.6436, 0.8892, 0.6358, 0.0411, 0.8759, 0.004017, 0.8761, 0.00374, 0.8344, 0.0422, 0.8342, 0.4495, 0.7236, 0.455, 0.7312, 0.4163, 0.7551, 0.4078, 0.7474, 0.5816, 0.5264, 0.6187, 0.5269, 0.6189, 0.6285, 0.5812, 0.628, 0.8892, 0.6358, 0.8808, 0.6436, 0.8864, 0.5858, 0.8954, 0.5945, 0.3162, 0.8335, 0.3547, 0.8329, 0.3533, 0.8741, 0.3161, 0.8747, 0.4078, 0.7474, 0.4163, 0.7551, 0.4224, 0.7964, 0.4134, 0.8051, 0.8954, 0.5945, 0.8864, 0.5858, 0.9506, 0.5022, 0.9579, 0.5092, 0.3161, 0.8747, 0.3533, 0.8741, 0.3547, 0.9746, 0.317, 0.9752, 0.4134, 0.8051, 0.4224, 0.7964, 0.4857, 0.8815, 0.4784, 0.8885, 0.3547, 0.0008622, 0.3547, 0.4607, 0.2995, 0.4304, 0.3103, 0.0, 0.4244, 0.915, 0.4252, 0.8898, 0.4857, 0.8885, 0.4825, 0.9146, 0.7081, 0.009292, 0.7081, 0.4701, 0.6638, 0.4707, 0.653, 0.04044, 0.7685, 0.9293, 0.7784, 0.9545, 0.7339, 0.9559, 0.724, 0.9298, 0.724, 0.9298, 0.7339, 0.9559, 0.7184, 0.9524, 0.7083, 0.9287, 0.8196, 0.4566, 0.8199, 0.9307, 0.7948, 0.9231, 0.7948, 0.4632, 0.9093, 0.6924, 0.9093, 0.7565, 0.8808, 0.7638, 0.8808, 0.6997, 0.653, 0.04044, 0.6638, 0.4707, 0.6486, 0.4657, 0.6387, 0.4509, 0.638, 0.3866, 0.6466, 0.3637, 0.6451, 0.3212, 0.6152, 0.2968, 0.5715, 0.2977, 0.5491, 0.2766, 0.5692, 0.1007, 0.603, 0.114, 0.6327, 0.1011, 0.5368, 0.8905, 0.5549, 0.8644, 0.6165, 0.8587, 0.5984, 0.8871, 0.3103, 0.0, 0.2995, 0.4304, 0.2799, 0.3697, 0.25, 0.3566, 0.216, 0.3697, 0.1958, 0.1936, 0.2183, 0.1726, 0.2623, 0.1738, 0.2924, 0.1496, 0.2939, 0.1071, 0.2852, 0.08415, 0.286, 0.01983, 0.2948, 0.004408, 0.9376, 0.6776, 0.9612, 0.6847, 0.9661, 0.6997, 0.9377, 0.6924, 0.2543, 0.8741, 0.2543, 0.9182, 0.2259, 0.9082, 0.2259, 0.8641, 0.2543, 0.8428, 0.2543, 0.8741, 0.2259, 0.8641, 0.2259, 0.8329, 0.9093, 0.78, 0.9093, 0.8223, 0.8808, 0.8296, 0.8808, 0.7873, 0.9093, 0.7565, 0.9093, 0.78, 0.8808, 0.7873, 0.8808, 0.7638, 0.4647, 0.5027, 0.4647, 0.4707, 0.4931, 0.4739, 0.4931, 0.5059, 0.4647, 0.5336, 0.4931, 0.5368, 0.4931, 0.5839, 0.4647, 0.5807, 0.2543, 0.9182, 0.2543, 0.9417, 0.2259, 0.9317, 0.2259, 0.9082, 0.4647, 0.5336, 0.4647, 0.5027, 0.4931, 0.5059, 0.4931, 0.5368, 0.4647, 0.5807, 0.4931, 0.5839, 0.4931, 0.6779, 0.4647, 0.6747, 0.5692, 0.1007, 0.5491, 0.2766, 0.5274, 0.2492, 0.5156, 0.06815, 0.1958, 0.1936, 0.216, 0.3697, 0.162, 0.402, 0.1739, 0.2209, 0.9567, 0.2353, 0.964, 0.2068, 0.9899, 0.2068, 0.9826, 0.2352, 0.4647, 0.6747, 0.4931, 0.6779, 0.4931, 0.7145, 0.4647, 0.7113, 0.5156, 0.06815, 0.5274, 0.2492, 0.393, 0.1681, 0.4091, 0.00723, 0.1739, 0.2209, 0.162, 0.402, 0.05484, 0.4623, 0.03854, 0.3012, 0.7366, 0.6804, 0.7081, 0.6903, 0.7081, 0.5511, 0.7366, 0.5412, 0.7366, 0.6903, 0.7366, 0.8776, 0.7081, 0.8594, 0.7081, 0.6976, 0.4091, 0.00723, 0.393, 0.1681, 0.3547, 0.1609, 0.3709, 0.0, 0.03854, 0.3012, 0.05484, 0.4623, 0.0163, 0.4693, 0.0, 0.3082, 0.7366, 0.5412, 0.7081, 0.5511, 0.7081, 0.5121, 0.7366, 0.5022, 0.4254, 0.9654, 0.4241, 0.9402, 0.4825, 0.9407, 0.4857, 0.9668, 0.4241, 0.9402, 0.4244, 0.915, 0.4825, 0.9146, 0.4825, 0.9407, 0.7784, 0.8789, 0.7685, 0.9041, 0.724, 0.9037, 0.7339, 0.8776, 0.7685, 0.9041, 0.7685, 0.9293, 0.724, 0.9298, 0.724, 0.9037, 0.7339, 0.8776, 0.724, 0.9037, 0.7081, 0.905, 0.7178, 0.8813, 0.724, 0.9037, 0.724, 0.9298, 0.7083, 0.9287, 0.7081, 0.905, 0.8702, 0.4632, 0.8702, 0.9242, 0.845, 0.9289, 0.8448, 0.4566, 0.8448, 0.4566, 0.845, 0.9289, 0.8199, 0.9307, 0.8196, 0.4566, 0.9661, 0.6997, 0.9661, 0.7638, 0.9377, 0.7565, 0.9377, 0.6924, 0.9377, 0.6924, 0.9377, 0.7565, 0.9093, 0.7565, 0.9093, 0.6924, 0.5549, 0.9427, 0.5368, 0.9166, 0.5984, 0.9156, 0.6165, 0.9441, 0.5368, 0.9166, 0.5368, 0.8905, 0.5984, 0.8871, 0.5984, 0.9156, 0.8903, 0.6852, 0.9139, 0.6777, 0.9093, 0.6924, 0.8808, 0.6997, 0.9139, 0.6777, 0.9376, 0.6776, 0.9377, 0.6924, 0.9093, 0.6924, 0.3111, 0.8641, 0.3111, 0.9082, 0.2827, 0.9182, 0.2827, 0.8741, 0.2827, 0.8741, 0.2827, 0.9182, 0.2543, 0.9182, 0.2543, 0.8741, 0.3111, 0.8329, 0.3111, 0.8641, 0.2827, 0.8741, 0.2827, 0.8428, 0.2827, 0.8428, 0.2827, 0.8741, 0.2543, 0.8741, 0.2543, 0.8428, 0.9661, 0.7873, 0.9661, 0.8296, 0.9377, 0.8223, 0.9377, 0.78, 0.9377, 0.78, 0.9377, 0.8223, 0.9093, 0.8223, 0.9093, 0.78, 0.9661, 0.7638, 0.9661, 0.7873, 0.9377, 0.78, 0.9377, 0.7565, 0.9377, 0.7565, 0.9377, 0.78, 0.9093, 0.78, 0.9093, 0.7565, 0.4078, 0.5059, 0.4079, 0.4739, 0.4363, 0.4707, 0.4363, 0.5027, 0.4363, 0.5027, 0.4363, 0.4707, 0.4647, 0.4707, 0.4647, 0.5027, 0.4078, 0.5368, 0.4363, 0.5336, 0.4363, 0.5807, 0.4078, 0.5838, 0.4363, 0.5336, 0.4647, 0.5336, 0.4647, 0.5807, 0.4363, 0.5807, 0.3111, 0.9082, 0.3111, 0.9317, 0.2827, 0.9417, 0.2827, 0.9182, 0.2827, 0.9182, 0.2827, 0.9417, 0.2543, 0.9417, 0.2543, 0.9182, 0.4078, 0.5368, 0.4078, 0.5059, 0.4363, 0.5027, 0.4363, 0.5336, 0.4363, 0.5336, 0.4363, 0.5027, 0.4647, 0.5027, 0.4647, 0.5336, 0.4078, 0.5838, 0.4363, 0.5807, 0.4363, 0.6747, 0.4079, 0.6779, 0.4363, 0.5807, 0.4647, 0.5807, 0.4647, 0.6747, 0.4363, 0.6747, 0.964, 0.2922, 0.9567, 0.2637, 0.9826, 0.2637, 0.9899, 0.2922, 0.9567, 0.2637, 0.9567, 0.2353, 0.9826, 0.2352, 0.9826, 0.2637, 0.4079, 0.6779, 0.4363, 0.6747, 0.4363, 0.7113, 0.4079, 0.7145, 0.4363, 0.6747, 0.4647, 0.6747, 0.4647, 0.7113, 0.4363, 0.7113, 0.7934, 0.6903, 0.765, 0.6804, 0.765, 0.5412, 0.7934, 0.5511, 0.765, 0.6804, 0.7366, 0.6804, 0.7366, 0.5412, 0.765, 0.5412, 0.7934, 0.6976, 0.7934, 0.8594, 0.765, 0.8776, 0.765, 0.6903, 0.765, 0.6903, 0.765, 0.8776, 0.7366, 0.8776, 0.7366, 0.6903, 0.7934, 0.5511, 0.765, 0.5412, 0.765, 0.5022, 0.7934, 0.5121, 0.765, 0.5412, 0.7366, 0.5412, 0.7366, 0.5022, 0.765, 0.5022, 0.9864, 0.2979, 0.9864, 0.3955, 0.9681, 0.3848, 0.9567, 0.2948, 0.6281, 0.8494, 0.6144, 0.8494, 0.6144, 0.8305, 0.6281, 0.8305, 0.9863, 0.1063, 0.9863, 0.2039, 0.9567, 0.2068, 0.9681, 0.1169, 0.1836, 0.925, 0.1973, 0.925, 0.1973, 0.9546, 0.1836, 0.9546, 0.9863, 0.1949, 0.9863, 0.1063, 1.0, 0.1064, 1.0, 0.195, 0.4216, 0.8885, 0.4216, 0.9861, 0.4078, 0.9861, 0.4078, 0.8885, 0.9864, 0.3991, 0.9864, 0.5022, 0.9683, 0.4912, 0.9567, 0.3955, 0.6021, 0.8494, 0.5883, 0.8494, 0.5883, 0.8305, 0.6021, 0.8305, 0.9862, 0.0, 0.9862, 0.103, 0.9567, 0.1063, 0.9682, 0.01085, 0.01569, 0.9543, 0.001944, 0.9543, 0.001944, 0.9247, 0.01569, 0.9247, 1.0, 0.01244, 1.0, 0.1063, 0.9862, 0.1062, 0.9862, 0.01235, 0.7796, 0.9806, 0.7796, 0.8776, 0.7934, 0.8776, 0.7934, 0.9806, 0.5587, 0.4707, 0.5586, 0.8468, 0.5402, 0.8469, 0.5403, 0.4708, 0.06642, 0.9053, 0.08492, 0.9114, 0.0852, 0.9247, 0.05862, 0.9161, 0.5773, 0.4708, 0.5772, 0.8469, 0.5586, 0.8468, 0.5587, 0.4707, 0.5402, 0.8469, 0.5586, 0.8468, 0.5584, 0.8586, 0.5368, 0.8587, 0.7636, 0.0002241, 0.7636, 0.3762, 0.7464, 0.3765, 0.7464, 0.0005115, 0.055, 0.8896, 0.06642, 0.9053, 0.05862, 0.9161, 0.0422, 0.8934, 0.08492, 0.9114, 0.1034, 0.9054, 0.1118, 0.9161, 0.0852, 0.9247, 0.381, 0.926, 0.3547, 0.9261, 0.3547, 0.4987, 0.381, 0.4986, 0.9211, 0.5019, 0.9211, 0.1258, 0.9359, 0.1261, 0.9359, 0.5022, 0.5586, 0.8468, 0.5772, 0.8469, 0.5804, 0.8587, 0.5584, 0.8586, 0.7464, 0.3765, 0.7636, 0.3762, 0.7676, 0.3882, 0.7474, 0.3885, 0.9407, 0.1142, 0.9407, 0.04496, 0.9567, 0.04527, 0.9567, 0.1145, 0.7464, 0.0005115, 0.7464, 0.3765, 0.7271, 0.3764, 0.7271, 0.0004259, 0.055, 0.8701, 0.055, 0.8896, 0.0422, 0.8934, 0.0422, 0.8654, 0.4078, 0.926, 0.381, 0.926, 0.381, 0.4986, 0.4078, 0.4987, 0.1034, 0.9054, 0.1148, 0.8897, 0.1282, 0.8935, 0.1118, 0.9161, 0.7081, 0.926, 0.6834, 0.9264, 0.6834, 0.4993, 0.7081, 0.4989, 0.4078, 0.4987, 0.381, 0.4986, 0.3812, 0.4707, 0.4043, 0.4708, 0.9017, 0.5019, 0.9017, 0.1258, 0.9211, 0.1258, 0.9211, 0.5019, 0.9359, 0.1261, 0.9211, 0.1258, 0.9232, 0.1139, 0.9407, 0.1142, 0.3111, 0.9417, 0.304, 0.9635, 0.2868, 0.9635, 0.2939, 0.9569, 0.7271, 0.3764, 0.7464, 0.3765, 0.7474, 0.3885, 0.7246, 0.3884, 0.7474, 0.3885, 0.7676, 0.3882, 0.7676, 0.4574, 0.7474, 0.4577, 0.7246, 0.4576, 0.7474, 0.4577, 0.7457, 0.4678, 0.7287, 0.4677, 0.7271, 0.0004259, 0.7271, 0.3764, 0.7131, 0.376, 0.7131, 0.0, 0.06642, 0.8544, 0.055, 0.8701, 0.0422, 0.8654, 0.05862, 0.8428, 0.1495, 0.925, 0.1282, 0.9246, 0.1282, 0.4973, 0.1495, 0.4977, 0.1495, 0.6931, 0.1377, 0.6929, 0.1377, 0.8112, 0.1495, 0.8114, 0.1148, 0.8897, 0.1148, 0.8702, 0.1282, 0.8656, 0.1282, 0.8935, 0.6834, 0.9264, 0.6557, 0.9263, 0.6557, 0.4992, 0.6834, 0.4993, 0.6557, 0.9263, 0.6356, 0.9257, 0.6356, 0.4985, 0.6557, 0.4992, 0.8112, 0.0006888, 0.8378, 0.0, 0.8378, 0.426, 0.8112, 0.4267, 0.8378, 0.0, 0.8644, 0.0006887, 0.8644, 0.4267, 0.8378, 0.426, 0.2012, 0.9247, 0.1774, 0.925, 0.1774, 0.4977, 0.2012, 0.4975, 0.1774, 0.925, 0.1495, 0.925, 0.1495, 0.8114, 0.1692, 0.8115, 0.1692, 0.6931, 0.1495, 0.6931, 0.1495, 0.4977, 0.1774, 0.4977, 0.8851, 0.5021, 0.8851, 0.126, 0.9017, 0.1258, 0.9017, 0.5019, 0.9211, 0.1258, 0.9017, 0.1258, 0.9004, 0.1139, 0.9232, 0.1139, 0.9407, 0.1142, 0.9232, 0.1139, 0.9232, 0.04468, 0.9407, 0.04496, 0.7131, 0.376, 0.7271, 0.3764, 0.7246, 0.3884, 0.7081, 0.3879, 0.7246, 0.3884, 0.7474, 0.3885, 0.7474, 0.4577, 0.7246, 0.4576, 0.9232, 0.1139, 0.9004, 0.1139, 0.9004, 0.04465, 0.9232, 0.04468, 0.9004, 0.1139, 0.8808, 0.1141, 0.8808, 0.04487, 0.9004, 0.04465, 0.5368, 0.5403, 0.515, 0.5397, 0.515, 0.4707, 0.5368, 0.4713, 0.515, 0.5397, 0.4931, 0.5403, 0.4931, 0.4712, 0.515, 0.4707, 0.7081, 0.3879, 0.7246, 0.3884, 0.7246, 0.4576, 0.7081, 0.4571, 0.4964, 0.9274, 0.4964, 0.5524, 0.5149, 0.552, 0.5149, 0.9269, 0.08492, 0.8484, 0.06642, 0.8544, 0.05862, 0.8428, 0.0852, 0.8342, 0.1148, 0.8702, 0.1034, 0.8544, 0.1118, 0.8429, 0.1282, 0.8656, 0.1034, 0.8544, 0.08492, 0.8484, 0.0852, 0.8342, 0.1118, 0.8429, 0.5149, 0.9269, 0.5149, 0.552, 0.5334, 0.5524, 0.5334, 0.9274, 0.9017, 0.1258, 0.8851, 0.126, 0.8808, 0.1141, 0.9004, 0.1139, 0.5149, 0.552, 0.4964, 0.5524, 0.4931, 0.5403, 0.515, 0.5397, 0.5334, 0.5524, 0.5149, 0.552, 0.515, 0.5397, 0.5368, 0.5403, 0.9418, 0.9478, 0.9418, 0.8298, 0.988, 0.8296, 0.988, 0.9475, 0.1836, 0.9509, 0.1836, 0.9704, 0.1744, 0.9828, 0.1282, 0.9858, 0.1282, 0.9506, 0.1352, 0.925, 0.8808, 0.8296, 0.9165, 0.8296, 0.9165, 0.9479, 0.8808, 0.9479, 0.02482, 0.9833, 0.01569, 0.9708, 0.01569, 0.951, 0.06411, 0.9247, 0.07106, 0.9506, 0.07106, 0.9864, 0.5804, 0.7472, 0.5804, 0.6289, 0.6281, 0.6285, 0.6281, 0.7469, 0.9165, 0.8296, 0.9418, 0.8298, 0.9418, 0.9481, 0.9165, 0.9479, 0.1282, 0.9656, 0.1182, 0.9878, 0.09511, 1.0, 0.07664, 1.0, 0.0728, 0.9777, 0.07106, 0.9618, 0.07485, 0.9464, 0.08157, 0.9247, 0.09988, 0.9272, 0.1212, 0.9422, 0.1495, 0.4977, 0.1282, 0.4973, 0.1362, 0.4693, 0.1577, 0.4695, 0.1774, 0.4977, 0.1495, 0.4977, 0.1577, 0.4695, 0.1763, 0.4696, 0.8644, 0.4267, 0.8808, 0.4285, 0.8754, 0.4566, 0.8534, 0.4561, 0.8378, 0.426, 0.8644, 0.4267, 0.8534, 0.4561, 0.8378, 0.4559, 0.8112, 0.4267, 0.8378, 0.426, 0.8378, 0.4559, 0.8222, 0.4561, 0.7948, 0.4285, 0.8112, 0.4267, 0.8222, 0.4561, 0.8001, 0.4566, 0.6834, 0.4993, 0.6557, 0.4992, 0.658, 0.471, 0.6767, 0.471, 0.7081, 0.4989, 0.6834, 0.4993, 0.6767, 0.471, 0.701, 0.4707, 0.381, 0.4986, 0.3547, 0.4987, 0.3587, 0.4708, 0.3812, 0.4707, 0.7868, 0.3878, 0.7948, 0.3876, 0.7948, 0.4568, 0.7868, 0.457, 0.6281, 0.6285, 0.6349, 0.6286, 0.6349, 0.6979, 0.6281, 0.6978, 0.7676, 0.4574, 0.7676, 0.3882, 0.7868, 0.3878, 0.7868, 0.457, 0.304, 0.9635, 0.3111, 0.9854, 0.2939, 0.9701, 0.2868, 0.9635, 0.2756, 0.9635, 0.2825, 0.9854, 0.2656, 0.9701, 0.2586, 0.9635, 0.2825, 0.9417, 0.2756, 0.9635, 0.2586, 0.9635, 0.2656, 0.9569, 0.7287, 0.4677, 0.7457, 0.4678, 0.7457, 0.5022, 0.7287, 0.5021, 0.9732, 0.6911, 0.9917, 0.6776, 0.9952, 0.6864, 0.9813, 0.6965, 0.9661, 0.7129, 0.9732, 0.6911, 0.9813, 0.6965, 0.976, 0.7129, 0.9732, 0.7348, 0.9661, 0.7129, 0.976, 0.7129, 0.9813, 0.7293, 0.9917, 0.7483, 0.9732, 0.7348, 0.9813, 0.7293, 0.9952, 0.7395, 0.9232, 0.04468, 0.9004, 0.04465, 0.9025, 0.03444, 0.9197, 0.03446, 0.2097, 0.7377, 0.2097, 0.7607, 0.2012, 0.7573, 0.2012, 0.7401, 0.7474, 0.4577, 0.7676, 0.4574, 0.7609, 0.4675, 0.7457, 0.4678, 0.6861, 0.9264, 0.7081, 0.9265, 0.7029, 0.937, 0.6864, 0.9369, 0.6645, 0.9265, 0.6861, 0.9264, 0.6864, 0.9369, 0.6701, 0.937, 0.3648, 0.9314, 0.3811, 0.9261, 0.3811, 0.9303, 0.3672, 0.9348, 0.7163, 0.4673, 0.7287, 0.4677, 0.7287, 0.5021, 0.7163, 0.5018, 0.2422, 0.976, 0.2259, 0.9764, 0.2259, 0.9421, 0.2422, 0.9417, 0.2586, 0.9764, 0.2422, 0.976, 0.2422, 0.9417, 0.2586, 0.9421, 0.9025, 0.03444, 0.8879, 0.03461, 0.8879, 0.0001694, 0.9025, 0.0, 0.9197, 0.03446, 0.9025, 0.03444, 0.9025, 0.0, 0.9197, 2.496e-05, 0.9328, 0.03467, 0.9197, 0.03446, 0.9197, 2.496e-05, 0.9328, 0.0002347, 0.7457, 0.4678, 0.7609, 0.4675, 0.7609, 0.502, 0.7457, 0.5022, 0.6864, 0.9369, 0.7029, 0.937, 0.7029, 0.9714, 0.6864, 0.9714, 0.6701, 0.937, 0.6864, 0.9369, 0.6864, 0.9714, 0.6701, 0.9714, 0.5202, 0.9698, 0.5056, 0.9698, 0.5067, 0.9274, 0.5182, 0.9274, 0.3547, 0.9453, 0.3648, 0.9314, 0.3672, 0.9348, 0.3587, 0.9466, 0.3547, 0.9625, 0.3547, 0.9453, 0.3587, 0.9466, 0.3587, 0.9613, 0.3648, 0.9765, 0.3547, 0.9625, 0.3587, 0.9613, 0.3672, 0.9731, 0.3811, 0.9818, 0.3648, 0.9765, 0.3672, 0.9731, 0.3811, 0.9777, 0.3975, 0.9765, 0.3811, 0.9818, 0.3811, 0.9777, 0.395, 0.9731, 0.4076, 0.9626, 0.3975, 0.9765, 0.395, 0.9731, 0.4036, 0.9613, 0.3811, 0.9261, 0.3975, 0.9314, 0.395, 0.9348, 0.3811, 0.9303, 0.4076, 0.9454, 0.4076, 0.9626, 0.4036, 0.9613, 0.4036, 0.9467, 0.3975, 0.9314, 0.4076, 0.9454, 0.4036, 0.9467, 0.395, 0.9348, 0.8702, 0.9435, 0.8702, 0.955, 0.8635, 0.9643, 0.8525, 0.9679, 0.8416, 0.9643, 0.8349, 0.955, 0.8349, 0.9435, 0.8416, 0.9342, 0.8525, 0.9307, 0.8635, 0.9342, 0.5313, 0.9699, 0.5202, 0.9698, 0.5182, 0.9274, 0.5269, 0.9275, 0.6494, 0.9264, 0.6634, 0.9265, 0.6606, 0.969, 0.6495, 0.9689, 0.6356, 0.9265, 0.6494, 0.9264, 0.6495, 0.9689, 0.6387, 0.969, 0.8197, 0.9309, 0.8327, 0.9307, 0.8292, 0.973, 0.8191, 0.9732, 0.8053, 0.9309, 0.8197, 0.9309, 0.8191, 0.9732, 0.8077, 0.9732, 0.7948, 0.9307, 0.8053, 0.9309, 0.8077, 0.9732, 0.7994, 0.973, 0.5056, 0.9698, 0.4931, 0.9699, 0.4969, 0.9275, 0.5067, 0.9274, 0.212, 0.9775, 0.198, 0.9779, 0.201, 0.9359, 0.2119, 0.9356, 0.2259, 0.9779, 0.212, 0.9775, 0.2119, 0.9356, 0.2229, 0.9359])
me_cube_002.materials.append(mat_material_001)
me_cube_002.materials.append(mat_material_002)
me_cube_002.materials.append(mat_material_003)
me_cube_002.materials.append(mat_material_004)
me_cube_002.use_remesh_preserve_volume = False
me_cube_002.use_remesh_preserve_attributes = False
me_cube_002.use_mirror_vertex_groups = False
me_cube_002.update()

# ---- objects
ob_empty__22 = bpy.data.objects.new('Empty .22', me_cylinder_007)
ob_22 = bpy.data.objects.new('.22', me_cylinder_005)
ob_22_magazine = bpy.data.objects.new('.22 Magazine', me_cube_010)
ob_22_feeder = bpy.data.objects.new(',22 Feeder', me_cube_005)
ob_22_trigger = bpy.data.objects.new('.22 Trigger', me_cube_004)
ob_22_grip = bpy.data.objects.new('.22 Grip', me_cube_002)

# ---- transforms, parenting, visibility, modifiers, constraints
ob_empty__22.location = (-0.9567, -3.411, 0.2796)
ob_empty__22.rotation_euler = (1.571, -0.7173, 0.0)
ob_empty__22.scale = (0.1423, 0.1423, 0.5686)
ob_empty__22.lineart.crease_threshold = 0.0
ob_22.location = (-0.978, -3.411, 0.6748)
ob_22.rotation_euler = (1.571, -0.7173, 0.0)
ob_22.scale = (0.1423, 0.1423, 0.5686)
ob_22.lineart.crease_threshold = 0.0
ob_22_magazine.location = (-0.9655, -2.801, -0.7127)
ob_22_magazine.scale = (0.7741, 1.0, 1.0)
ob_22_magazine.lineart.crease_threshold = 0.0
ob_22_feeder.location = (-0.9734, 4.703, 1.828)
ob_22_feeder.scale = (1.342, 0.3165, -0.3454)
ob_22_feeder.lineart.crease_threshold = 0.0
ob_22_trigger.location = (-0.962, 1.183, 0.414)
ob_22_trigger.rotation_euler = (-4.497, -3.129, 0.01938)
ob_22_trigger.scale = (0.1466, 0.03951, 0.5336)
ob_22_trigger.lineart.crease_threshold = 0.0
ob_22_grip.location = (-1.588, 1.013, 0.2293)
ob_22_grip.lineart.crease_threshold = 0.0

# ---- collection membership
col_collection_1.objects.link(ob_empty__22)
col_collection_1.objects.link(ob_22)
col_collection_1.objects.link(ob_22_magazine)
col_collection_1.objects.link(ob_22_feeder)
col_collection_1.objects.link(ob_22_trigger)
col_collection_1.objects.link(ob_22_grip)

# ---- scene / render settings (as saved in the file)
scene.frame_start = 1; scene.frame_end = 250; scene.frame_set(184)
scene.render.engine = 'BLENDER_EEVEE_NEXT'
scene.render.resolution_percentage = 50
scene.render.dither_intensity = 0.0
scene.cycles.use_denoising = False
scene.cycles.samples = 10
scene.cycles.sampling_pattern = 'TABULATED_SOBOL'
scene.cycles.light_sampling_threshold = 0.0
scene.cycles.use_adaptive_sampling = False
scene.cycles.use_light_tree = False
scene.cycles.blur_glossy = 0.0
scene.cycles.volume_bounces = 1
scene.cycles.pixel_filter_type = 'GAUSSIAN'
scene.cycles.sample_clamp_indirect = 0.0
scene.view_settings.view_transform = 'Standard'
bpy.context.view_layer.update()

# ---- added for rendering (the .blend has no active camera and no usable light): camera, sun
cam_auto = bpy.data.cameras.new('AutoCamera')
cam_auto.lens = 50.0
cam_auto.sensor_width = 36.0
cam_auto.clip_end = 1000.0
ob_auto_camera = bpy.data.objects.new('AutoCamera', cam_auto)
scene.collection.objects.link(ob_auto_camera)
ob_auto_camera.location = (9.66378, -12.8438, 8.19521)
ob_auto_camera.rotation_euler = (1.09748, -7.21219e-08, 0.694738)
scene.camera = ob_auto_camera
light_auto_sun = bpy.data.lights.new('AutoSun', 'SUN')
light_auto_sun.energy = 3.0
light_auto_sun.angle = 0.0523599
ob_auto_sun = bpy.data.objects.new('AutoSun', light_auto_sun)
scene.collection.objects.link(ob_auto_sun)
ob_auto_sun.rotation_euler = (0.872665, 0.174533, 0.523599)
bpy.context.view_layer.update()
